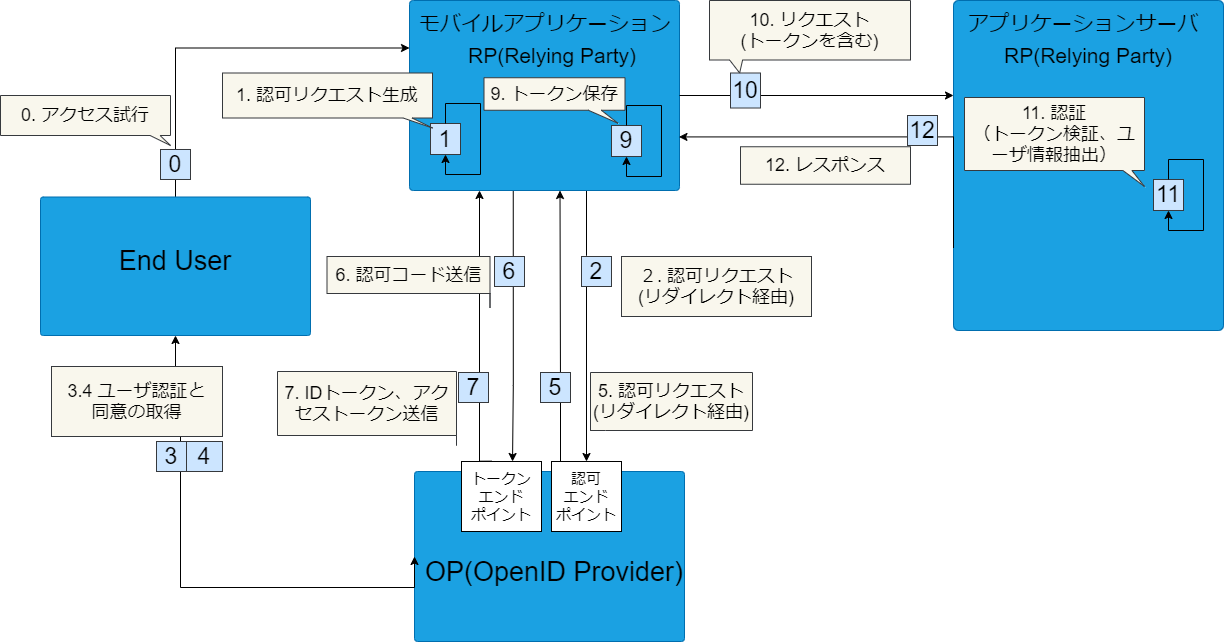

The diagram above was exported from draw.io. Its source (the exported page's mxGraphModel, read from the mxfile embedded in the PNG):
<mxGraphModel dx="1377" dy="969" grid="1" gridSize="10" guides="1" tooltips="1" connect="1" arrows="1" fold="1" page="1" pageScale="1" pageWidth="827" pageHeight="1169" math="0" shadow="0">
  <root>
    <mxCell id="0" />
    <mxCell id="1" parent="0" />
    <mxCell id="18" style="edgeStyle=orthogonalEdgeStyle;orthogonalLoop=1;jettySize=auto;html=1;rounded=0;comic=0;entryX=0.5;entryY=0;entryDx=0;entryDy=0;" parent="1" target="19" edge="1">
      <mxGeometry relative="1" as="geometry">
        <mxPoint x="-154" y="515" as="sourcePoint" />
        <Array as="points">
          <mxPoint x="-154" y="580" />
          <mxPoint x="-154" y="580" />
        </Array>
      </mxGeometry>
    </mxCell>
    <mxCell id="2" value="" style="rounded=1;whiteSpace=wrap;html=1;arcSize=2;fillColor=#1ba1e2;strokeColor=#006EAF;fontColor=#ffffff;" parent="1" vertex="1">
      <mxGeometry x="-331" y="325" width="270" height="190" as="geometry" />
    </mxCell>
    <mxCell id="4" value="" style="rounded=1;whiteSpace=wrap;html=1;arcSize=2;fillColor=#1ba1e2;strokeColor=#006EAF;fontColor=#ffffff;" parent="1" vertex="1">
      <mxGeometry x="-326" y="796" width="270" height="170" as="geometry" />
    </mxCell>
    <mxCell id="5" value="OP(OpenID Provider)" style="text;html=1;strokeColor=none;fillColor=none;align=center;verticalAlign=middle;whiteSpace=wrap;rounded=0;fontSize=27;" parent="1" vertex="1">
      <mxGeometry x="-336" y="886" width="300" height="20" as="geometry" />
    </mxCell>
    <mxCell id="54" style="edgeStyle=orthogonalEdgeStyle;rounded=0;comic=0;orthogonalLoop=1;jettySize=auto;html=1;exitX=0.5;exitY=0;exitDx=0;exitDy=0;entryX=0;entryY=0.25;entryDx=0;entryDy=0;startArrow=none;startFill=0;endArrow=classic;endFill=1;fontSize=9;fontColor=#000000;" parent="1" source="6" target="2" edge="1">
      <mxGeometry relative="1" as="geometry" />
    </mxCell>
    <mxCell id="6" value="" style="rounded=1;whiteSpace=wrap;html=1;arcSize=2;fillColor=#1ba1e2;strokeColor=#006EAF;fontColor=#ffffff;fontSize=18;" parent="1" vertex="1">
      <mxGeometry x="-700" y="521.5" width="270" height="138.5" as="geometry" />
    </mxCell>
    <mxCell id="8" value="End User" style="text;html=1;strokeColor=none;fillColor=none;align=center;verticalAlign=middle;whiteSpace=wrap;rounded=0;fontSize=27;" parent="1" vertex="1">
      <mxGeometry x="-630" y="575" width="130" height="20" as="geometry" />
    </mxCell>
    <mxCell id="11" value="1" style="rounded=0;whiteSpace=wrap;html=1;fillColor=#cce5ff;strokeColor=#36393d;fontColor=#000000;fontSize=23;" parent="1" vertex="1">
      <mxGeometry x="-310" y="448" width="30" height="31" as="geometry" />
    </mxCell>
    <mxCell id="12" style="edgeStyle=orthogonalEdgeStyle;rounded=0;orthogonalLoop=1;jettySize=auto;html=1;exitX=0.5;exitY=0;exitDx=0;exitDy=0;entryX=0.5;entryY=1;entryDx=0;entryDy=0;" parent="1" source="11" target="11" edge="1">
      <mxGeometry relative="1" as="geometry">
        <Array as="points">
          <mxPoint x="-295" y="428" />
          <mxPoint x="-260" y="428" />
          <mxPoint x="-260" y="499" />
          <mxPoint x="-295" y="499" />
        </Array>
      </mxGeometry>
    </mxCell>
    <mxCell id="13" value="1. 認可リクエスト生成" style="shape=callout;whiteSpace=wrap;html=1;perimeter=calloutPerimeter;position2=1;base=9;size=10;position=0.86;fillColor=#f9f7ed;strokeColor=#36393d;fontColor=#000000;fontSize=18;" parent="1" vertex="1">
      <mxGeometry x="-518" y="397.5" width="210" height="55" as="geometry" />
    </mxCell>
    <mxCell id="14" value="2" style="rounded=0;whiteSpace=wrap;html=1;fillColor=#cce5ff;strokeColor=#36393d;fontColor=#000000;fontSize=23;" parent="1" vertex="1">
      <mxGeometry x="-159" y="581" width="30" height="30" as="geometry" />
    </mxCell>
    <mxCell id="17" value="２. 認可リクエスト&lt;br style=&quot;font-size: 18px;&quot;&gt;(リダイレクト経由)" style="shape=callout;whiteSpace=wrap;html=1;perimeter=calloutPerimeter;position2=0;base=21;size=0;position=0;fillColor=#f9f7ed;strokeColor=#36393d;fontColor=#000000;fontSize=18;" parent="1" vertex="1">
      <mxGeometry x="-119" y="581" width="190" height="60" as="geometry" />
    </mxCell>
    <mxCell id="19" value="認可&lt;br style=&quot;font-size: 15px;&quot;&gt;エンド&lt;br style=&quot;font-size: 15px;&quot;&gt;ポイント" style="rounded=0;whiteSpace=wrap;html=1;fontSize=15;" parent="1" vertex="1">
      <mxGeometry x="-189" y="786" width="70" height="70" as="geometry" />
    </mxCell>
    <mxCell id="20" value="トークン&lt;br style=&quot;font-size: 15px;&quot;&gt;エンド&lt;br style=&quot;font-size: 15px;&quot;&gt;ポイント" style="rounded=0;whiteSpace=wrap;html=1;fontSize=15;" parent="1" vertex="1">
      <mxGeometry x="-279" y="786" width="80" height="70" as="geometry" />
    </mxCell>
    <mxCell id="24" style="edgeStyle=orthogonalEdgeStyle;rounded=0;comic=0;orthogonalLoop=1;jettySize=auto;html=1;exitX=0;exitY=0.5;exitDx=0;exitDy=0;fontSize=9;endArrow=classic;endFill=1;startArrow=classic;startFill=1;entryX=0.5;entryY=1;entryDx=0;entryDy=0;" parent="1" source="4" target="6" edge="1">
      <mxGeometry relative="1" as="geometry">
        <mxPoint x="50" y="680" as="sourcePoint" />
        <mxPoint x="-497" y="710" as="targetPoint" />
        <Array as="points">
          <mxPoint x="-560" y="912" />
          <mxPoint x="-560" y="710" />
          <mxPoint x="-565" y="710" />
        </Array>
      </mxGeometry>
    </mxCell>
    <mxCell id="25" value="4" style="rounded=0;whiteSpace=wrap;html=1;fillColor=#cce5ff;strokeColor=#36393d;fontColor=#000000;fontSize=23;" parent="1" vertex="1">
      <mxGeometry x="-554" y="766" width="36" height="30" as="geometry" />
    </mxCell>
    <mxCell id="28" value="3" style="rounded=0;whiteSpace=wrap;html=1;fillColor=#cce5ff;strokeColor=#36393d;fontColor=#000000;fontSize=23;" parent="1" vertex="1">
      <mxGeometry x="-584" y="766" width="30" height="30" as="geometry" />
    </mxCell>
    <mxCell id="30" value="3.4 ユーザ認証と&lt;br style=&quot;font-size: 18px&quot;&gt;同意の取得" style="shape=callout;whiteSpace=wrap;html=1;perimeter=calloutPerimeter;position2=0.94;base=19;size=0;position=0.87;fillColor=#f9f7ed;strokeColor=#36393d;fontColor=#000000;fontSize=18;" parent="1" vertex="1">
      <mxGeometry x="-689" y="691" width="171" height="70" as="geometry" />
    </mxCell>
    <mxCell id="33" value="5. 認可リクエスト&lt;br style=&quot;font-size: 18px;&quot;&gt;(リダイレクト経由)" style="shape=callout;whiteSpace=wrap;html=1;perimeter=calloutPerimeter;position2=0;base=10;size=0;position=0.03;fillColor=#f9f7ed;strokeColor=#36393d;fontColor=#000000;fontSize=18;" parent="1" vertex="1">
      <mxGeometry x="-150" y="697" width="162" height="58" as="geometry" />
    </mxCell>
    <mxCell id="37" style="edgeStyle=orthogonalEdgeStyle;orthogonalLoop=1;jettySize=auto;html=1;rounded=0;comic=0;exitX=0.625;exitY=1.003;exitDx=0;exitDy=0;exitPerimeter=0;entryX=0.638;entryY=0;entryDx=0;entryDy=0;entryPerimeter=0;" parent="1" target="20" edge="1">
      <mxGeometry relative="1" as="geometry">
        <mxPoint x="-227.25" y="515.5700000000002" as="sourcePoint" />
        <mxPoint x="-227" y="820" as="targetPoint" />
        <Array as="points">
          <mxPoint x="-227" y="710" />
          <mxPoint x="-228" y="710" />
        </Array>
      </mxGeometry>
    </mxCell>
    <mxCell id="39" value="6" style="rounded=0;whiteSpace=wrap;html=1;fillColor=#cce5ff;strokeColor=#36393d;fontColor=#000000;fontSize=23;" parent="1" vertex="1">
      <mxGeometry x="-246" y="581" width="30" height="30" as="geometry" />
    </mxCell>
    <mxCell id="49" value="7. IDトークン、アクセストークン送信" style="shape=callout;whiteSpace=wrap;html=1;perimeter=calloutPerimeter;position2=1;base=86;size=10;position=1;fillColor=#f9f7ed;strokeColor=#36393d;fontColor=#000000;fontSize=18;" parent="1" vertex="1">
      <mxGeometry x="-463" y="696" width="179" height="74" as="geometry" />
    </mxCell>
    <mxCell id="53" value="9. トークン保存" style="shape=callout;whiteSpace=wrap;html=1;perimeter=calloutPerimeter;position2=0.95;base=13;size=13;position=0.74;fillColor=#f9f7ed;strokeColor=#36393d;fontColor=#000000;fontSize=18;" parent="1" vertex="1">
      <mxGeometry x="-256.5" y="402.25" width="141" height="45.5" as="geometry" />
    </mxCell>
    <mxCell id="55" value="0" style="rounded=0;whiteSpace=wrap;html=1;fillColor=#cce5ff;strokeColor=#36393d;fontColor=#000000;fontSize=23;" parent="1" vertex="1">
      <mxGeometry x="-580" y="473.99" width="30" height="30" as="geometry" />
    </mxCell>
    <mxCell id="56" value="0. アクセス試行" style="shape=callout;whiteSpace=wrap;html=1;perimeter=calloutPerimeter;position2=1;base=10;size=10;position=0.88;fillColor=#f9f7ed;strokeColor=#36393d;fontColor=#000000;fontSize=18;" parent="1" vertex="1">
      <mxGeometry x="-740" y="420" width="170" height="50" as="geometry" />
    </mxCell>
    <mxCell id="67" value="9" style="rounded=0;whiteSpace=wrap;html=1;fillColor=#cce5ff;strokeColor=#36393d;fontColor=#000000;fontSize=23;" parent="1" vertex="1">
      <mxGeometry x="-129" y="449.99" width="30" height="31" as="geometry" />
    </mxCell>
    <mxCell id="68" style="edgeStyle=orthogonalEdgeStyle;rounded=0;orthogonalLoop=1;jettySize=auto;html=1;exitX=0.5;exitY=0;exitDx=0;exitDy=0;entryX=0.5;entryY=1;entryDx=0;entryDy=0;" parent="1" source="67" target="67" edge="1">
      <mxGeometry relative="1" as="geometry">
        <Array as="points">
          <mxPoint x="-114" y="429.99" />
          <mxPoint x="-79" y="429.99" />
          <mxPoint x="-79" y="500.99" />
          <mxPoint x="-114" y="500.99" />
        </Array>
      </mxGeometry>
    </mxCell>
    <mxCell id="69" value="" style="rounded=1;whiteSpace=wrap;html=1;arcSize=2;fillColor=#1ba1e2;strokeColor=#006EAF;fontColor=#ffffff;fontSize=18;" parent="1" vertex="1">
      <mxGeometry x="213" y="325" width="270" height="330" as="geometry" />
    </mxCell>
    <mxCell id="70" value="アプリケーションサーバ" style="text;html=1;strokeColor=none;fillColor=none;align=center;verticalAlign=middle;whiteSpace=wrap;rounded=0;fontSize=21;" parent="1" vertex="1">
      <mxGeometry x="218" y="336.99" width="250" height="23.01" as="geometry" />
    </mxCell>
    <mxCell id="71" value="RP(Relying Party)" style="text;html=1;strokeColor=none;fillColor=none;align=center;verticalAlign=middle;whiteSpace=wrap;rounded=0;fontSize=21;" parent="1" vertex="1">
      <mxGeometry x="210" y="370" width="276" height="20" as="geometry" />
    </mxCell>
    <mxCell id="72" value="モバイルアプリケーション" style="text;html=1;strokeColor=none;fillColor=none;align=center;verticalAlign=middle;whiteSpace=wrap;rounded=0;fontSize=21;" parent="1" vertex="1">
      <mxGeometry x="-340" y="325" width="290" height="45" as="geometry" />
    </mxCell>
    <mxCell id="73" style="edgeStyle=orthogonalEdgeStyle;rounded=0;comic=0;orthogonalLoop=1;jettySize=auto;html=1;exitX=0.377;exitY=-0.005;exitDx=0;exitDy=0;startArrow=none;startFill=0;endArrow=classic;endFill=1;fontSize=9;fontColor=#000000;exitPerimeter=0;" parent="1" source="20" edge="1">
      <mxGeometry relative="1" as="geometry">
        <mxPoint x="-201.16" y="650.0000000000002" as="sourcePoint" />
        <mxPoint x="-261" y="515" as="targetPoint" />
        <Array as="points">
          <mxPoint x="-261" y="786" />
        </Array>
      </mxGeometry>
    </mxCell>
    <mxCell id="65" value="6. 認可コード送信" style="shape=callout;whiteSpace=wrap;html=1;perimeter=calloutPerimeter;position2=1;base=0;size=14;position=1;fillColor=#f9f7ed;strokeColor=#36393d;fontColor=#000000;fontSize=18;" parent="1" vertex="1">
      <mxGeometry x="-413.5" y="581" width="163" height="51" as="geometry" />
    </mxCell>
    <mxCell id="78" style="edgeStyle=orthogonalEdgeStyle;orthogonalLoop=1;jettySize=auto;html=1;rounded=0;comic=0;entryX=0.75;entryY=1;entryDx=0;entryDy=0;" parent="1" source="19" edge="1">
      <mxGeometry relative="1" as="geometry">
        <mxPoint x="-180" y="800" as="sourcePoint" />
        <mxPoint x="-180.5" y="515" as="targetPoint" />
        <Array as="points">
          <mxPoint x="-180" y="720" />
          <mxPoint x="-180" y="720" />
        </Array>
      </mxGeometry>
    </mxCell>
    <mxCell id="80" value="11" style="rounded=0;whiteSpace=wrap;html=1;fillColor=#cce5ff;strokeColor=#36393d;fontColor=#000000;fontSize=23;" parent="1" vertex="1">
      <mxGeometry x="413" y="503.99" width="30" height="31" as="geometry" />
    </mxCell>
    <mxCell id="81" style="edgeStyle=orthogonalEdgeStyle;rounded=0;orthogonalLoop=1;jettySize=auto;html=1;exitX=0.5;exitY=0;exitDx=0;exitDy=0;entryX=0.5;entryY=1;entryDx=0;entryDy=0;" parent="1" source="80" target="80" edge="1">
      <mxGeometry relative="1" as="geometry">
        <Array as="points">
          <mxPoint x="428" y="483.99" />
          <mxPoint x="463" y="483.99" />
          <mxPoint x="463" y="554.99" />
          <mxPoint x="428" y="554.99" />
        </Array>
      </mxGeometry>
    </mxCell>
    <mxCell id="83" style="edgeStyle=orthogonalEdgeStyle;rounded=0;comic=0;orthogonalLoop=1;jettySize=auto;html=1;exitX=1;exitY=0.5;exitDx=0;exitDy=0;startArrow=none;startFill=0;endArrow=classic;endFill=1;fontSize=9;fontColor=#000000;" parent="1" source="2" target="69" edge="1">
      <mxGeometry relative="1" as="geometry">
        <mxPoint x="224.84000000000003" y="176.81000000000023" as="sourcePoint" />
        <mxPoint x="30.000000000000114" y="304.99000000000007" as="targetPoint" />
        <Array as="points">
          <mxPoint x="213" y="420" />
        </Array>
      </mxGeometry>
    </mxCell>
    <mxCell id="84" value="10" style="rounded=0;whiteSpace=wrap;html=1;fillColor=#cce5ff;strokeColor=#36393d;fontColor=#000000;fontSize=23;" parent="1" vertex="1">
      <mxGeometry x="-10" y="397.5" width="30" height="35.01" as="geometry" />
    </mxCell>
    <mxCell id="85" value="10. リクエスト&lt;br&gt;(トークンを含む)" style="shape=callout;whiteSpace=wrap;html=1;perimeter=calloutPerimeter;position2=0.15;base=13;size=13;position=0.1;fillColor=#f9f7ed;strokeColor=#36393d;fontColor=#000000;fontSize=18;" parent="1" vertex="1">
      <mxGeometry x="-31" y="325" width="201" height="72.5" as="geometry" />
    </mxCell>
    <mxCell id="87" value="11. 認証&lt;br&gt;（トークン検証、ユーザ情報抽出）" style="shape=callout;whiteSpace=wrap;html=1;perimeter=calloutPerimeter;position2=1;base=9;size=16;position=0.88;fillColor=#f9f7ed;strokeColor=#36393d;fontColor=#000000;fontSize=18;" parent="1" vertex="1">
      <mxGeometry x="224" y="422.01" width="180" height="88.99" as="geometry" />
    </mxCell>
    <mxCell id="88" style="edgeStyle=orthogonalEdgeStyle;rounded=0;comic=0;orthogonalLoop=1;jettySize=auto;html=1;exitX=0;exitY=0.75;exitDx=0;exitDy=0;entryX=0.998;entryY=0.718;entryDx=0;entryDy=0;entryPerimeter=0;startArrow=none;startFill=0;endArrow=classic;endFill=1;fontSize=9;fontColor=#000000;" parent="1" source="69" target="2" edge="1">
      <mxGeometry relative="1" as="geometry">
        <mxPoint x="430" y="565.0000000000002" as="sourcePoint" />
        <mxPoint x="235.16000000000008" y="693.1800000000001" as="targetPoint" />
        <Array as="points">
          <mxPoint x="213" y="461" />
        </Array>
      </mxGeometry>
    </mxCell>
    <mxCell id="89" value="12" style="rounded=0;whiteSpace=wrap;html=1;fillColor=#cce5ff;strokeColor=#36393d;fontColor=#000000;fontSize=23;" parent="1" vertex="1">
      <mxGeometry x="167" y="440" width="30" height="30" as="geometry" />
    </mxCell>
    <mxCell id="90" value="12. レスポンス" style="shape=callout;whiteSpace=wrap;html=1;perimeter=calloutPerimeter;position2=0;base=10;size=0;position=0;fillColor=#f9f7ed;strokeColor=#36393d;fontColor=#000000;fontSize=18;" parent="1" vertex="1">
      <mxGeometry y="471.25" width="170" height="37.5" as="geometry" />
    </mxCell>
    <mxCell id="97" value="5" style="rounded=0;whiteSpace=wrap;html=1;fillColor=#cce5ff;strokeColor=#36393d;fontColor=#000000;fontSize=23;" parent="1" vertex="1">
      <mxGeometry x="-200" y="697" width="30" height="30" as="geometry" />
    </mxCell>
    <mxCell id="98" value="7" style="rounded=0;whiteSpace=wrap;html=1;fillColor=#cce5ff;strokeColor=#36393d;fontColor=#000000;fontSize=23;" parent="1" vertex="1">
      <mxGeometry x="-282" y="697" width="30" height="30" as="geometry" />
    </mxCell>
    <mxCell id="99" value="RP(Relying Party)" style="text;html=1;strokeColor=none;fillColor=none;align=center;verticalAlign=middle;whiteSpace=wrap;rounded=0;fontSize=21;" parent="1" vertex="1">
      <mxGeometry x="-326" y="370" width="276" height="20" as="geometry" />
    </mxCell>
  </root>
</mxGraphModel>